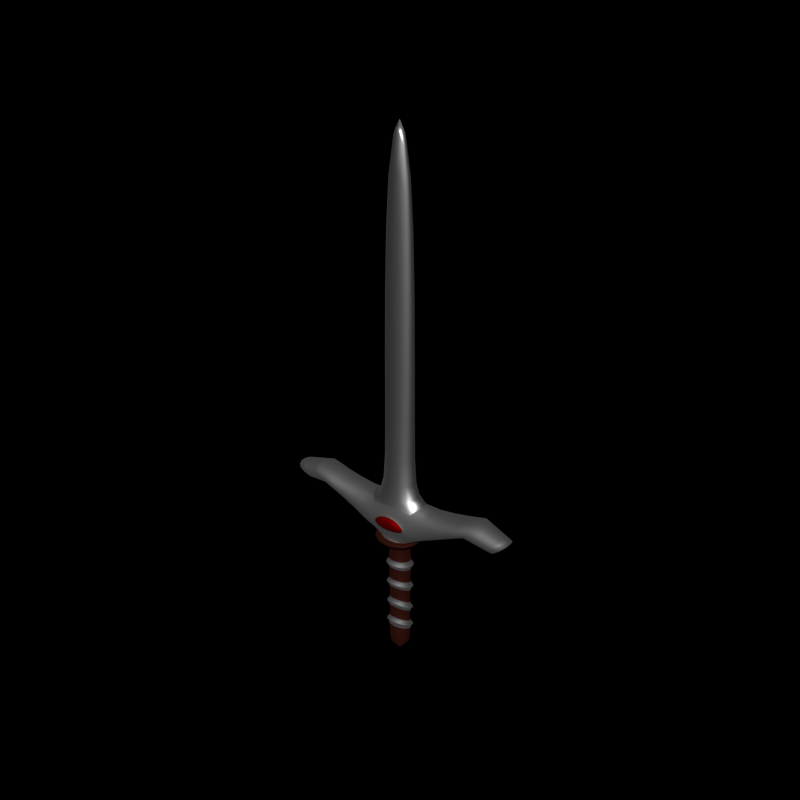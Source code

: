 # Source: sword-01.blend  (saved by Blender 2.79.0; exported with 4.5.12 LTS)
import bpy
from mathutils import Matrix  # noqa: F401  (used for matrix-valued properties, if any)

bpy.ops.wm.read_factory_settings(use_empty=True)
scene = bpy.context.scene
scene.name = 'Scene'

# ---- collections
col_collection_1 = bpy.data.collections.new('Collection 1'); scene.collection.children.link(col_collection_1)

# ---- materials (node trees are filled in below, after node groups)
mat_sword_blade = bpy.data.materials.new('sword-blade')
mat_sword_blade.alpha_threshold = 0.0
mat_sword_blade.roughness = 0.5
mat_sword_hilt = bpy.data.materials.new('sword-hilt')
mat_sword_hilt.alpha_threshold = 0.0
mat_sword_hilt.roughness = 0.5
mat_sword_hilt_001 = bpy.data.materials.new('sword-hilt.001')
mat_sword_hilt_001.alpha_threshold = 0.0
mat_sword_hilt_001.roughness = 0.5
mat_sword_hilt_002 = bpy.data.materials.new('sword-hilt.002')
mat_sword_hilt_002.alpha_threshold = 0.0
mat_sword_hilt_002.roughness = 0.5

# ---- material node trees
mat_sword_blade.use_nodes = True; mat_sword_blade.node_tree.nodes.clear()
_N = mat_sword_blade.node_tree.nodes; _L = mat_sword_blade.node_tree.links
n0 = _N.new('ShaderNodeOutputMaterial'); n0.name = 'Material Output'; n0.location = (300, 300)
n1 = _N.new('ShaderNodeBsdfAnisotropic'); n1.name = 'Glossy BSDF'; n1.location = (10, 300)
n1.distribution = 'GGX'
n1.inputs[1].default_value = 0.4624
_L.new(n1.outputs[0], n0.inputs[0])
n0.is_active_output = True
mat_sword_hilt.use_nodes = True; mat_sword_hilt.node_tree.nodes.clear()
_N = mat_sword_hilt.node_tree.nodes; _L = mat_sword_hilt.node_tree.links
n0 = _N.new('ShaderNodeOutputMaterial'); n0.name = 'Material Output'; n0.location = (300, 300)
n1 = _N.new('ShaderNodeBsdfAnisotropic'); n1.name = 'Glossy BSDF'; n1.location = (10, 300)
n1.distribution = 'GGX'
n1.inputs[0].default_value = (0.09084, 0.01993, 0.01318, 1.0)
n1.inputs[1].default_value = 0.8214
_L.new(n1.outputs[0], n0.inputs[0])
n0.is_active_output = True
mat_sword_hilt_001.use_nodes = True; mat_sword_hilt_001.node_tree.nodes.clear()
_N = mat_sword_hilt_001.node_tree.nodes; _L = mat_sword_hilt_001.node_tree.links
n0 = _N.new('ShaderNodeOutputMaterial'); n0.name = 'Material Output'; n0.location = (300, 300)
n1 = _N.new('ShaderNodeBsdfAnisotropic'); n1.name = 'Glossy BSDF'; n1.location = (10, 300)
n1.distribution = 'GGX'
n1.inputs[0].default_value = (0.2932, 0.2932, 0.2932, 1.0)
n1.inputs[1].default_value = 0.7445
_L.new(n1.outputs[0], n0.inputs[0])
n0.is_active_output = True
mat_sword_hilt_002.use_nodes = True; mat_sword_hilt_002.node_tree.nodes.clear()
_N = mat_sword_hilt_002.node_tree.nodes; _L = mat_sword_hilt_002.node_tree.links
n0 = _N.new('ShaderNodeOutputMaterial'); n0.name = 'Material Output'; n0.location = (300, 300)
n1 = _N.new('ShaderNodeBsdfAnisotropic'); n1.name = 'Glossy BSDF'; n1.location = (10, 300)
n1.distribution = 'GGX'
n1.inputs[0].default_value = (0.2932, 0.0, 0.0006865, 1.0)
n1.inputs[1].default_value = 0.7445
_L.new(n1.outputs[0], n0.inputs[0])
n0.is_active_output = True

# ---- world
world_world = bpy.data.worlds.new('World'); scene.world = world_world
world_world.color = (0.0, 0.0, 0.0)
world_world.use_sun_shadow = False
world_world.sun_shadow_jitter_overblur = 0.0
world_world.cycles.sampling_method = 'MANUAL'

# ---- meshes
me_cube = bpy.data.meshes.new('Cube')
me_cube.from_pydata([(-0.02686, -0.02952, -0.2624), (-0.0413, -0.02484, 1.145), (-0.02966, 0.02725, -0.2624), (-0.04343, 0.01847, 1.145), (0.0299, -0.02673, -0.2624), (0.04237, -0.02072, 1.145), (0.02711, 0.03004, -0.2623), (0.04024, 0.02258, 1.145), (-0.03985, -0.04404, 0.1494), (-0.04396, 0.03963, 0.1495), (0.03971, 0.04375, 0.1495), (0.04383, -0.03992, 0.1494), (-0.1001, 0.03693, 0.08802), (0.09589, 0.04657, 0.08812), (0.1, -0.0371, 0.08803), (-0.09597, -0.04674, 0.08793), (-0.04392, 0.03972, 0.06232), (0.03975, 0.04383, 0.06236), (0.04387, -0.03984, 0.06228), (-0.03981, -0.04395, 0.06224), (-0.1926, -0.05155, 0.1409), (-0.2326, -0.05356, 0.1939), (0.2324, 0.05318, 0.1942), (0.2365, -0.03049, 0.1941), (-0.2367, 0.03011, 0.194), (-0.1967, 0.03212, 0.1409), (0.1925, 0.05127, 0.1411), (0.1966, -0.0324, 0.1411), (-0.04089, -0.02396, 0.2571), (-0.04302, 0.01934, 0.2571), (0.04065, 0.02346, 0.2571), (0.04278, -0.01985, 0.2571), (-0.0298, 0.02694, 0.04666), (0.02697, 0.02973, 0.04669), (0.02976, -0.02703, 0.04664), (-0.02701, -0.02983, 0.04661), (-0.05163, -0.04684, 0.1018), (-0.02084, -0.04536, 0.1355), (0.02506, -0.0431, 0.1356), (-0.02518, 0.04284, 0.1356), (0.02072, 0.0451, 0.1357), (-0.05597, 0.04136, 0.1019), (0.05154, 0.04664, 0.102), (0.05588, -0.04156, 0.1019), (-0.05107, -0.05828, 0.1018), (-0.02028, -0.0568, 0.1355), (0.02562, -0.05454, 0.1356), (-0.02574, 0.05428, 0.1356), (0.02016, 0.05653, 0.1357), (-0.05653, 0.05279, 0.1019), (0.05098, 0.05808, 0.102), (0.05644, -0.05299, 0.1019), (-0.01233, 0.01155, -0.2624), (-0.01117, -0.0122, -0.2624), (0.01141, 0.01272, -0.2624), (0.01258, -0.01103, -0.2624), (-0.01233, 0.01157, -0.2799), (-0.01116, -0.01218, -0.2799), (0.01142, 0.01273, -0.2799), (0.01259, -0.01101, -0.2799), (-0.02973, 0.02616, -0.02204), (-0.02961, 0.0246, -0.08856), (-0.02948, 0.02262, -0.1541), (-0.02952, 0.02394, -0.2138), (0.02704, 0.02895, -0.02201), (0.02715, 0.02739, -0.08853), (0.02728, 0.02542, -0.1541), (0.02725, 0.02674, -0.2137), (0.02974, -0.02613, -0.008271), (0.02969, -0.02445, -0.06536), (0.02962, -0.02235, -0.1234), (0.02971, -0.02355, -0.1874), (-0.02706, -0.02634, -0.1874), (-0.02715, -0.02514, -0.1234), (-0.02708, -0.02724, -0.06539), (-0.02702, -0.02892, -0.0083), (-0.02951, 0.0238, -0.2075), (0.02725, 0.0266, -0.2075), (0.0297, -0.02342, -0.1806), (-0.02707, -0.02621, -0.1807), (-0.02714, -0.0253, -0.1318), (-0.02949, 0.0228, -0.162), (0.02728, 0.02559, -0.162), (0.02963, -0.02251, -0.1318), (-0.0296, 0.0244, -0.09529), (0.02717, 0.02719, -0.09526), (0.02968, -0.02423, -0.07132), (-0.02708, -0.02702, -0.07135), (-0.02971, 0.026, -0.02876), (0.02705, 0.02879, -0.02873), (0.02974, -0.02596, -0.01403), (-0.02703, -0.02875, -0.01406), (-0.03834, 0.03084, -0.2075), (-0.03835, 0.03102, -0.2138), (0.03535, 0.03446, -0.2075), (0.03534, 0.03464, -0.2137), (0.03853, -0.03046, -0.1806), (0.03854, -0.03062, -0.1874), (-0.03525, -0.03288, -0.1319), (-0.03526, -0.03267, -0.1234), (-0.03517, -0.0351, -0.07136), (-0.03516, -0.03538, -0.06541), (-0.03509, -0.03733, -0.01407), (-0.03508, -0.03755, -0.008312), (-0.03515, -0.03425, -0.1874), (0.03843, -0.02905, -0.1234), (0.03853, -0.03175, -0.06537), (0.03861, -0.03392, -0.008275), (0.03539, 0.03295, -0.1541), (0.03523, 0.03553, -0.08852), (0.0351, 0.03758, -0.022), (-0.0383, 0.02932, -0.1541), (-0.03846, 0.0319, -0.08856), (-0.03859, 0.03395, -0.02204), (-0.03516, -0.03408, -0.1807), (-0.0383, 0.02954, -0.162), (0.03539, 0.03317, -0.1619), (0.03844, -0.02926, -0.1318), (-0.03844, 0.03164, -0.09529), (0.03525, 0.03526, -0.09525), (0.03852, -0.03148, -0.07132), (-0.03858, 0.03374, -0.02875), (0.03511, 0.03737, -0.02871), (0.0386, -0.0337, -0.01403), (-0.2621, -0.03858, 0.1308), (-0.3137, -0.04004, 0.1693), (0.3136, 0.03971, 0.1695), (0.3189, -0.02103, 0.1695), (-0.3191, 0.02069, 0.1694), (-0.2674, 0.02216, 0.1309), (0.2619, 0.03832, 0.131), (0.2673, -0.02242, 0.131), (-0.03634, -0.04012, 0.04661), (-0.05356, -0.05914, 0.07058), (0.05904, -0.0536, 0.07062), (0.05351, 0.05901, 0.0707), (-0.0591, 0.05347, 0.07066), (-0.0401, 0.03628, 0.04666), (0.0363, 0.04003, 0.04669), (0.04006, -0.03636, 0.04664), (-0.04835, -0.05338, 0.05751), (-0.05335, 0.04827, 0.05758), (0.0483, 0.05327, 0.05762), (0.0533, -0.04838, 0.05755), (-0.05751, -0.06349, 0.05751), (-0.06371, -0.07033, 0.07058), (0.07024, -0.06374, 0.07062), (0.06365, 0.0702, 0.0707), (-0.0703, 0.06361, 0.07066), (-0.06346, 0.05743, 0.05758), (0.05746, 0.06337, 0.05762), (0.0634, -0.05754, 0.05755)], [], [(28, 1, 3, 29), (29, 3, 7, 30), (30, 7, 5, 31), (31, 5, 1, 28), (6, 4, 55, 54), (7, 3, 1, 5), (12, 9, 39, 41), (13, 10, 22, 26), (14, 11, 38, 43), (15, 8, 21, 20), (19, 15, 12, 16), (16, 12, 13, 17), (17, 13, 14, 18), (18, 14, 15, 19), (32, 35, 132, 137), (17, 18, 134, 135), (34, 33, 138, 139), (19, 16, 136, 133), (23, 27, 131, 127), (27, 26, 130, 131), (8, 9, 24, 21), (10, 11, 23, 22), (14, 13, 26, 27), (12, 15, 20, 25), (11, 14, 27, 23), (9, 12, 25, 24), (11, 31, 28, 8), (10, 30, 31, 11), (9, 29, 30, 10), (8, 28, 29, 9), (75, 35, 32, 60), (60, 32, 33, 64), (64, 33, 34, 68), (68, 34, 35, 75), (40, 42, 50, 48), (42, 41, 49, 50), (9, 10, 40, 39), (15, 14, 43, 36), (11, 8, 37, 38), (13, 12, 41, 42), (8, 15, 36, 37), (10, 13, 42, 40), (51, 46, 45, 44), (49, 47, 48, 50), (39, 40, 48, 47), (37, 36, 44, 45), (36, 43, 51, 44), (43, 38, 46, 51), (41, 39, 47, 49), (38, 37, 45, 46), (54, 55, 59, 58), (4, 0, 53, 55), (2, 6, 54, 52), (0, 2, 52, 53), (56, 58, 59, 57), (53, 52, 56, 57), (55, 53, 57, 59), (52, 54, 58, 56), (4, 71, 72, 0), (90, 89, 122, 123), (66, 70, 105, 108), (89, 88, 121, 122), (6, 67, 71, 4), (80, 83, 117, 98), (71, 67, 95, 97), (88, 91, 102, 121), (2, 63, 67, 6), (83, 82, 116, 117), (68, 75, 103, 107), (82, 81, 115, 116), (0, 72, 63, 2), (69, 74, 101, 106), (75, 60, 113, 103), (81, 80, 98, 115), (70, 73, 99, 105), (74, 61, 112, 101), (72, 71, 97, 104), (73, 62, 111, 99), (79, 80, 81, 76), (76, 81, 82, 77), (77, 82, 83, 78), (78, 83, 80, 79), (73, 87, 84, 62), (62, 84, 85, 66), (66, 85, 86, 70), (70, 86, 87, 73), (74, 91, 88, 61), (61, 88, 89, 65), (65, 89, 90, 69), (69, 90, 91, 74), (117, 105, 99, 98), (120, 106, 101, 100), (123, 107, 103, 102), (116, 108, 105, 117), (119, 109, 106, 120), (122, 110, 107, 123), (115, 111, 108, 116), (118, 112, 109, 119), (121, 113, 110, 122), (98, 99, 111, 115), (100, 101, 112, 118), (102, 103, 113, 121), (104, 114, 92, 93), (93, 92, 94, 95), (95, 94, 96, 97), (97, 96, 114, 104), (65, 69, 106, 109), (79, 76, 92, 114), (91, 90, 123, 102), (64, 68, 107, 110), (76, 77, 94, 92), (67, 63, 93, 95), (77, 78, 96, 94), (62, 66, 108, 111), (84, 87, 100, 118), (78, 79, 114, 96), (61, 65, 109, 112), (85, 84, 118, 119), (60, 64, 110, 113), (86, 85, 119, 120), (63, 72, 104, 93), (87, 86, 120, 100), (130, 126, 127, 131), (124, 125, 128, 129), (24, 25, 129, 128), (22, 23, 127, 126), (25, 20, 124, 129), (26, 22, 126, 130), (21, 24, 128, 125), (20, 21, 125, 124), (133, 136, 148, 145), (142, 141, 149, 150), (134, 133, 145, 146), (140, 143, 151, 144), (35, 34, 139, 132), (16, 17, 135, 136), (33, 32, 137, 138), (18, 19, 133, 134), (132, 140, 141, 137), (137, 141, 142, 138), (138, 142, 143, 139), (139, 143, 140, 132), (151, 146, 145, 144), (150, 147, 146, 151), (149, 148, 147, 150), (144, 145, 148, 149), (135, 134, 146, 147), (143, 142, 150, 151), (141, 140, 144, 149), (136, 135, 147, 148)])
me_cube.polygons.foreach_set('use_smooth', [True] * 150)
me_cube.polygons.foreach_set('material_index', [0, 0, 0, 0, 1, 0, 2, 2, 2, 2, 2, 2, 2, 2, 1, 1, 1, 1, 2, 2, 2, 2, 2, 2, 2, 2, 0, 0, 0, 0, 1, 1, 1, 1, 3, 3, 2, 2, 2, 2, 2, 2, 3, 3, 3, 3, 3, 3, 3, 3, 1, 1, 1, 1, 1, 1, 1, 1, 1, 2, 2, 2, 1, 2, 2, 2, 1, 2, 2, 2, 1, 2, 2, 2, 2, 2, 2, 2, 1, 1, 1, 1, 1, 1, 1, 1, 1, 1, 1, 1, 2, 2, 2, 2, 2, 2, 2, 2, 2, 2, 2, 2, 2, 2, 2, 2, 2, 2, 2, 2, 2, 2, 2, 2, 2, 2, 2, 2, 2, 2, 2, 2, 2, 2, 2, 2, 2, 2, 2, 2, 1, 1, 1, 1, 1, 1, 1, 1, 1, 1, 1, 1, 1, 1, 1, 1, 1, 1, 1, 1])
_k = {(20, 21): 1.0, (22, 23): 1.0, (21, 24): 1.0, (24, 25): 1.0, (22, 26): 1.0, (23, 27): 1.0, (20, 25): 1.0, (26, 27): 1.0, (124, 125): 1.0, (126, 127): 1.0, (125, 128): 1.0, (128, 129): 1.0, (126, 130): 1.0, (127, 131): 1.0, (124, 129): 1.0, (130, 131): 1.0}
me_cube.attributes.new('crease_edge', 'FLOAT', 'EDGE').data.foreach_set('value', [_k.get((min(e.vertices), max(e.vertices)), 0.0) for e in me_cube.edges])
me_cube.materials.append(mat_sword_blade)
me_cube.materials.append(mat_sword_hilt)
me_cube.materials.append(mat_sword_hilt_001)
me_cube.materials.append(mat_sword_hilt_002)
me_cube.use_remesh_preserve_volume = False
me_cube.use_remesh_preserve_attributes = False
me_cube.use_mirror_vertex_groups = False
me_cube.update()

# ---- objects
ob_cube = bpy.data.objects.new('Cube', me_cube)

# ---- transforms, parenting, visibility, modifiers, constraints
ob_cube.location = (0.0, 0.0, 0.0)
ob_cube.lineart.crease_threshold = 0.0
_m = ob_cube.modifiers.new('Subsurf', 'SUBSURF')
_m.uv_smooth = 'PRESERVE_CORNERS'
_m.quality = 2
_m.levels = 2
_m.show_only_control_edges = False

# ---- collection membership
col_collection_1.objects.link(ob_cube)

# ---- scene / render settings (as saved in the file)
scene.frame_start = 1; scene.frame_end = 120; scene.frame_set(0)
scene.render.engine = 'CYCLES'
scene.render.image_settings.file_format = 'JPEG'
scene.render.image_settings.color_mode = 'RGB'
scene.render.image_settings.quality = 100
scene.render.resolution_x = 1080
scene.render.fps = 30
scene.render.fps_base = 1.001
scene.render.dither_intensity = 0.0
scene.render.use_persistent_data = True
scene.cycles.use_denoising = False
scene.cycles.samples = 512
scene.cycles.sampling_pattern = 'TABULATED_SOBOL'
scene.cycles.use_adaptive_sampling = False
scene.cycles.use_light_tree = False
scene.cycles.blur_glossy = 0.0
scene.cycles.sample_clamp_indirect = 0.03
scene.view_settings.view_transform = 'Standard'
bpy.context.view_layer.update()

# ---- added for rendering (the .blend has no active camera and no usable light): camera, sun
cam_auto = bpy.data.cameras.new('AutoCamera')
cam_auto.lens = 50.0
cam_auto.sensor_width = 36.0
cam_auto.clip_end = 1000.0
ob_auto_camera = bpy.data.objects.new('AutoCamera', cam_auto)
scene.collection.objects.link(ob_auto_camera)
ob_auto_camera.location = (1.4506, -1.74089, 1.5933)
ob_auto_camera.rotation_euler = (1.09748, -7.21219e-08, 0.694738)
scene.camera = ob_auto_camera
light_auto_sun = bpy.data.lights.new('AutoSun', 'SUN')
light_auto_sun.energy = 3.0
light_auto_sun.angle = 0.0523599
ob_auto_sun = bpy.data.objects.new('AutoSun', light_auto_sun)
scene.collection.objects.link(ob_auto_sun)
ob_auto_sun.rotation_euler = (0.872665, 0.174533, 0.523599)
bpy.context.view_layer.update()
